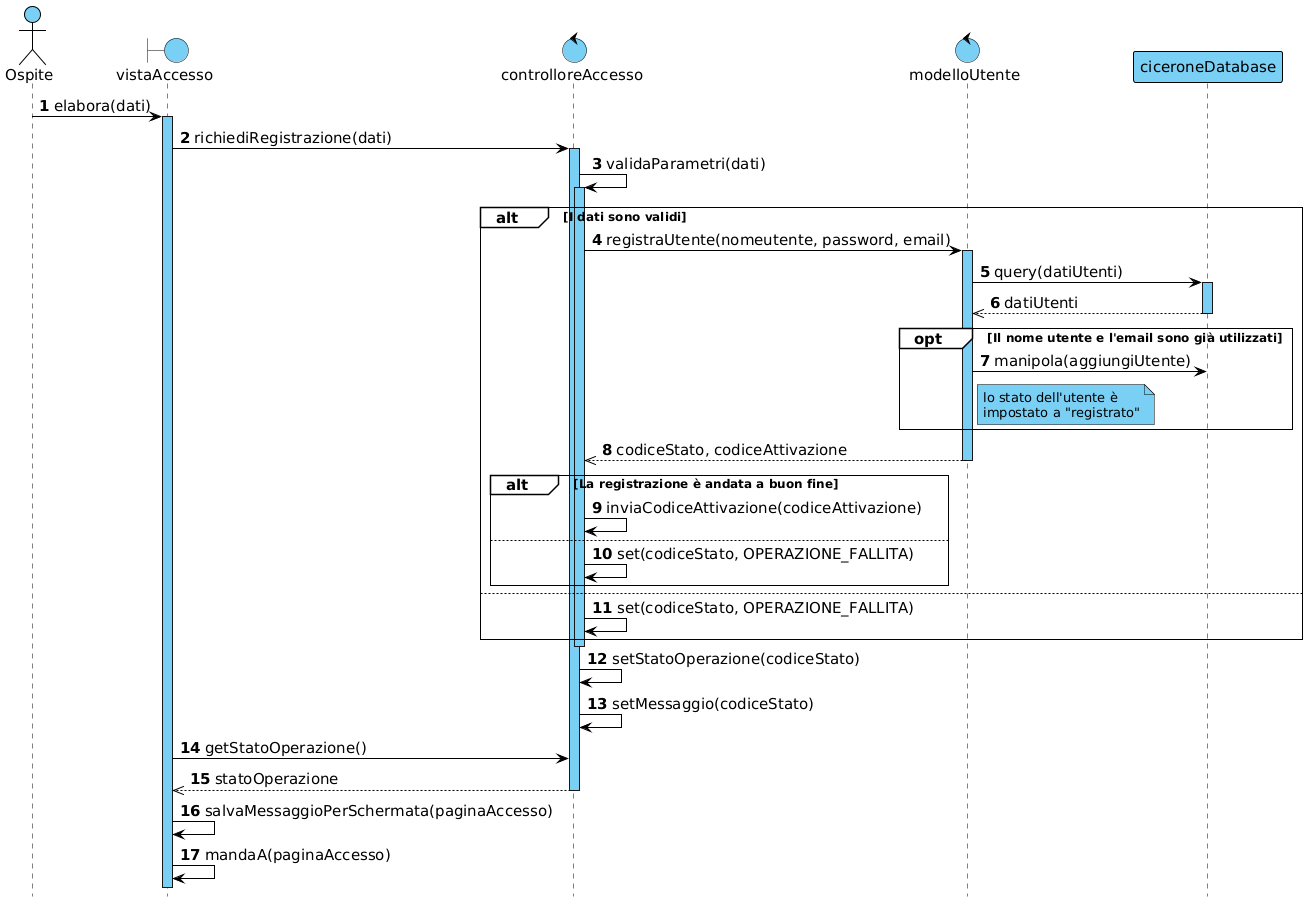

The diagram above was rendered by PlantUML. Its source (embedded in the PNG):
@startuml

!include skin.h

actor Ospite
boundary vistaAccesso
control controlloreAccesso
control modelloUtente
participant ciceroneDatabase

Ospite -> vistaAccesso : elabora(dati)
activate vistaAccesso
vistaAccesso -> controlloreAccesso : richiediRegistrazione(dati)
activate controlloreAccesso
controlloreAccesso -> controlloreAccesso : validaParametri(dati)
activate controlloreAccesso

alt I dati sono validi
    controlloreAccesso -> modelloUtente : registraUtente(nomeutente, password, email)
    activate modelloUtente

    modelloUtente -> ciceroneDatabase : query(datiUtenti)
    activate ciceroneDatabase
    modelloUtente <<-- ciceroneDatabase : datiUtenti
    deactivate ciceroneDatabase

    opt Il nome utente e l'email sono già utilizzati
        modelloUtente -> ciceroneDatabase : manipola(aggiungiUtente)
        note right of modelloUtente : lo stato dell'utente è\nimpostato a "registrato"
    end
    
    controlloreAccesso <<-- modelloUtente : codiceStato, codiceAttivazione
    deactivate modelloUtente
    alt La registrazione è andata a buon fine
        controlloreAccesso -> controlloreAccesso : inviaCodiceAttivazione(codiceAttivazione)
    else
        controlloreAccesso -> controlloreAccesso : set(codiceStato, OPERAZIONE_FALLITA)
    end
else
    controlloreAccesso -> controlloreAccesso : set(codiceStato, OPERAZIONE_FALLITA)
end
deactivate controlloreAccesso

controlloreAccesso -> controlloreAccesso : setStatoOperazione(codiceStato)
controlloreAccesso -> controlloreAccesso : setMessaggio(codiceStato)

vistaAccesso -> controlloreAccesso : getStatoOperazione()
vistaAccesso <<-- controlloreAccesso : statoOperazione
deactivate controlloreAccesso

vistaAccesso -> vistaAccesso : salvaMessaggioPerSchermata(paginaAccesso)
vistaAccesso -> vistaAccesso : mandaA(paginaAccesso)

@enduml